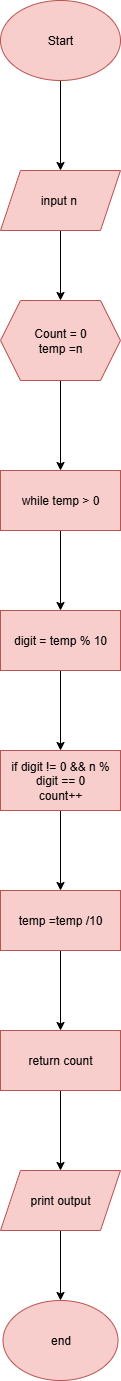

The diagram above was exported from draw.io. Its source (the exported page's mxGraphModel, read from the mxfile embedded in the PNG):
<mxGraphModel dx="387" dy="492" grid="1" gridSize="10" guides="1" tooltips="1" connect="1" arrows="1" fold="1" page="1" pageScale="1" pageWidth="827" pageHeight="1169" math="0" shadow="0">
  <root>
    <mxCell id="WIyWlLk6GJQsqaUBKTNV-0" />
    <mxCell id="WIyWlLk6GJQsqaUBKTNV-1" parent="WIyWlLk6GJQsqaUBKTNV-0" />
    <mxCell id="XPTNF2K6XF1TLxpqYNQy-228" value="" style="edgeStyle=orthogonalEdgeStyle;rounded=0;orthogonalLoop=1;jettySize=auto;html=1;" edge="1" parent="WIyWlLk6GJQsqaUBKTNV-1" source="VWPi2XLFGfmC4mf9a-rG-0" target="XPTNF2K6XF1TLxpqYNQy-227">
      <mxGeometry relative="1" as="geometry" />
    </mxCell>
    <mxCell id="VWPi2XLFGfmC4mf9a-rG-0" value="Start" style="ellipse;whiteSpace=wrap;html=1;fillColor=#f8cecc;strokeColor=#b85450;" parent="WIyWlLk6GJQsqaUBKTNV-1" vertex="1">
      <mxGeometry x="35" y="50" width="120" height="80" as="geometry" />
    </mxCell>
    <mxCell id="XPTNF2K6XF1TLxpqYNQy-27" style="edgeStyle=orthogonalEdgeStyle;rounded=0;orthogonalLoop=1;jettySize=auto;html=1;entryX=0;entryY=0.5;entryDx=0;entryDy=0;" edge="1" parent="WIyWlLk6GJQsqaUBKTNV-1" source="XPTNF2K6XF1TLxpqYNQy-25">
      <mxGeometry relative="1" as="geometry">
        <mxPoint x="55" y="850" as="targetPoint" />
        <Array as="points">
          <mxPoint x="15" y="1010" />
          <mxPoint x="15" y="850" />
        </Array>
      </mxGeometry>
    </mxCell>
    <mxCell id="XPTNF2K6XF1TLxpqYNQy-31" style="edgeStyle=orthogonalEdgeStyle;rounded=0;orthogonalLoop=1;jettySize=auto;html=1;entryX=0;entryY=0.5;entryDx=0;entryDy=0;" edge="1" parent="WIyWlLk6GJQsqaUBKTNV-1" source="XPTNF2K6XF1TLxpqYNQy-29">
      <mxGeometry relative="1" as="geometry">
        <mxPoint x="55" y="550" as="targetPoint" />
        <Array as="points">
          <mxPoint x="455" y="1070" />
          <mxPoint x="10" y="1070" />
          <mxPoint x="10" y="550" />
        </Array>
      </mxGeometry>
    </mxCell>
    <mxCell id="XPTNF2K6XF1TLxpqYNQy-230" value="" style="edgeStyle=orthogonalEdgeStyle;rounded=0;orthogonalLoop=1;jettySize=auto;html=1;" edge="1" parent="WIyWlLk6GJQsqaUBKTNV-1" source="XPTNF2K6XF1TLxpqYNQy-227" target="XPTNF2K6XF1TLxpqYNQy-229">
      <mxGeometry relative="1" as="geometry" />
    </mxCell>
    <mxCell id="XPTNF2K6XF1TLxpqYNQy-227" value="input n&amp;nbsp;" style="shape=parallelogram;perimeter=parallelogramPerimeter;whiteSpace=wrap;html=1;fixedSize=1;fillColor=#f8cecc;strokeColor=#b85450;" vertex="1" parent="WIyWlLk6GJQsqaUBKTNV-1">
      <mxGeometry x="35" y="220" width="120" height="60" as="geometry" />
    </mxCell>
    <mxCell id="XPTNF2K6XF1TLxpqYNQy-232" value="" style="edgeStyle=orthogonalEdgeStyle;rounded=0;orthogonalLoop=1;jettySize=auto;html=1;" edge="1" parent="WIyWlLk6GJQsqaUBKTNV-1" source="XPTNF2K6XF1TLxpqYNQy-229" target="XPTNF2K6XF1TLxpqYNQy-231">
      <mxGeometry relative="1" as="geometry" />
    </mxCell>
    <mxCell id="XPTNF2K6XF1TLxpqYNQy-229" value="Count = 0&lt;div&gt;temp =n&lt;/div&gt;" style="shape=hexagon;perimeter=hexagonPerimeter2;whiteSpace=wrap;html=1;fixedSize=1;fillColor=#f8cecc;strokeColor=#b85450;" vertex="1" parent="WIyWlLk6GJQsqaUBKTNV-1">
      <mxGeometry x="35" y="350" width="120" height="80" as="geometry" />
    </mxCell>
    <mxCell id="XPTNF2K6XF1TLxpqYNQy-234" value="" style="edgeStyle=orthogonalEdgeStyle;rounded=0;orthogonalLoop=1;jettySize=auto;html=1;" edge="1" parent="WIyWlLk6GJQsqaUBKTNV-1" source="XPTNF2K6XF1TLxpqYNQy-231" target="XPTNF2K6XF1TLxpqYNQy-233">
      <mxGeometry relative="1" as="geometry" />
    </mxCell>
    <mxCell id="XPTNF2K6XF1TLxpqYNQy-231" value="while temp &amp;gt; 0" style="whiteSpace=wrap;html=1;fillColor=#f8cecc;strokeColor=#b85450;" vertex="1" parent="WIyWlLk6GJQsqaUBKTNV-1">
      <mxGeometry x="35" y="520" width="120" height="60" as="geometry" />
    </mxCell>
    <mxCell id="XPTNF2K6XF1TLxpqYNQy-236" value="" style="edgeStyle=orthogonalEdgeStyle;rounded=0;orthogonalLoop=1;jettySize=auto;html=1;" edge="1" parent="WIyWlLk6GJQsqaUBKTNV-1" source="XPTNF2K6XF1TLxpqYNQy-233" target="XPTNF2K6XF1TLxpqYNQy-235">
      <mxGeometry relative="1" as="geometry" />
    </mxCell>
    <mxCell id="XPTNF2K6XF1TLxpqYNQy-233" value="digit = temp % 10" style="whiteSpace=wrap;html=1;fillColor=#f8cecc;strokeColor=#b85450;" vertex="1" parent="WIyWlLk6GJQsqaUBKTNV-1">
      <mxGeometry x="35" y="660" width="120" height="60" as="geometry" />
    </mxCell>
    <mxCell id="XPTNF2K6XF1TLxpqYNQy-238" value="" style="edgeStyle=orthogonalEdgeStyle;rounded=0;orthogonalLoop=1;jettySize=auto;html=1;" edge="1" parent="WIyWlLk6GJQsqaUBKTNV-1" source="XPTNF2K6XF1TLxpqYNQy-235" target="XPTNF2K6XF1TLxpqYNQy-237">
      <mxGeometry relative="1" as="geometry" />
    </mxCell>
    <mxCell id="XPTNF2K6XF1TLxpqYNQy-235" value="if digit != 0 &amp;amp;&amp;amp; n % digit == 0&lt;div&gt;count++&lt;/div&gt;" style="whiteSpace=wrap;html=1;fillColor=#f8cecc;strokeColor=#b85450;" vertex="1" parent="WIyWlLk6GJQsqaUBKTNV-1">
      <mxGeometry x="35" y="800" width="120" height="60" as="geometry" />
    </mxCell>
    <mxCell id="XPTNF2K6XF1TLxpqYNQy-240" value="" style="edgeStyle=orthogonalEdgeStyle;rounded=0;orthogonalLoop=1;jettySize=auto;html=1;" edge="1" parent="WIyWlLk6GJQsqaUBKTNV-1" source="XPTNF2K6XF1TLxpqYNQy-237" target="XPTNF2K6XF1TLxpqYNQy-239">
      <mxGeometry relative="1" as="geometry" />
    </mxCell>
    <mxCell id="XPTNF2K6XF1TLxpqYNQy-237" value="temp =temp /10" style="whiteSpace=wrap;html=1;fillColor=#f8cecc;strokeColor=#b85450;" vertex="1" parent="WIyWlLk6GJQsqaUBKTNV-1">
      <mxGeometry x="35" y="940" width="120" height="60" as="geometry" />
    </mxCell>
    <mxCell id="XPTNF2K6XF1TLxpqYNQy-242" value="" style="edgeStyle=orthogonalEdgeStyle;rounded=0;orthogonalLoop=1;jettySize=auto;html=1;" edge="1" parent="WIyWlLk6GJQsqaUBKTNV-1" source="XPTNF2K6XF1TLxpqYNQy-239" target="XPTNF2K6XF1TLxpqYNQy-241">
      <mxGeometry relative="1" as="geometry" />
    </mxCell>
    <mxCell id="XPTNF2K6XF1TLxpqYNQy-239" value="return count" style="whiteSpace=wrap;html=1;fillColor=#f8cecc;strokeColor=#b85450;" vertex="1" parent="WIyWlLk6GJQsqaUBKTNV-1">
      <mxGeometry x="35" y="1080" width="120" height="60" as="geometry" />
    </mxCell>
    <mxCell id="XPTNF2K6XF1TLxpqYNQy-244" value="" style="edgeStyle=orthogonalEdgeStyle;rounded=0;orthogonalLoop=1;jettySize=auto;html=1;" edge="1" parent="WIyWlLk6GJQsqaUBKTNV-1" source="XPTNF2K6XF1TLxpqYNQy-241" target="XPTNF2K6XF1TLxpqYNQy-243">
      <mxGeometry relative="1" as="geometry" />
    </mxCell>
    <mxCell id="XPTNF2K6XF1TLxpqYNQy-241" value="print output" style="shape=parallelogram;perimeter=parallelogramPerimeter;whiteSpace=wrap;html=1;fixedSize=1;fillColor=#f8cecc;strokeColor=#b85450;" vertex="1" parent="WIyWlLk6GJQsqaUBKTNV-1">
      <mxGeometry x="35" y="1220" width="120" height="60" as="geometry" />
    </mxCell>
    <mxCell id="XPTNF2K6XF1TLxpqYNQy-243" value="end" style="ellipse;whiteSpace=wrap;html=1;fillColor=#f8cecc;strokeColor=#b85450;" vertex="1" parent="WIyWlLk6GJQsqaUBKTNV-1">
      <mxGeometry x="37.5" y="1350" width="115" height="80" as="geometry" />
    </mxCell>
  </root>
</mxGraphModel>